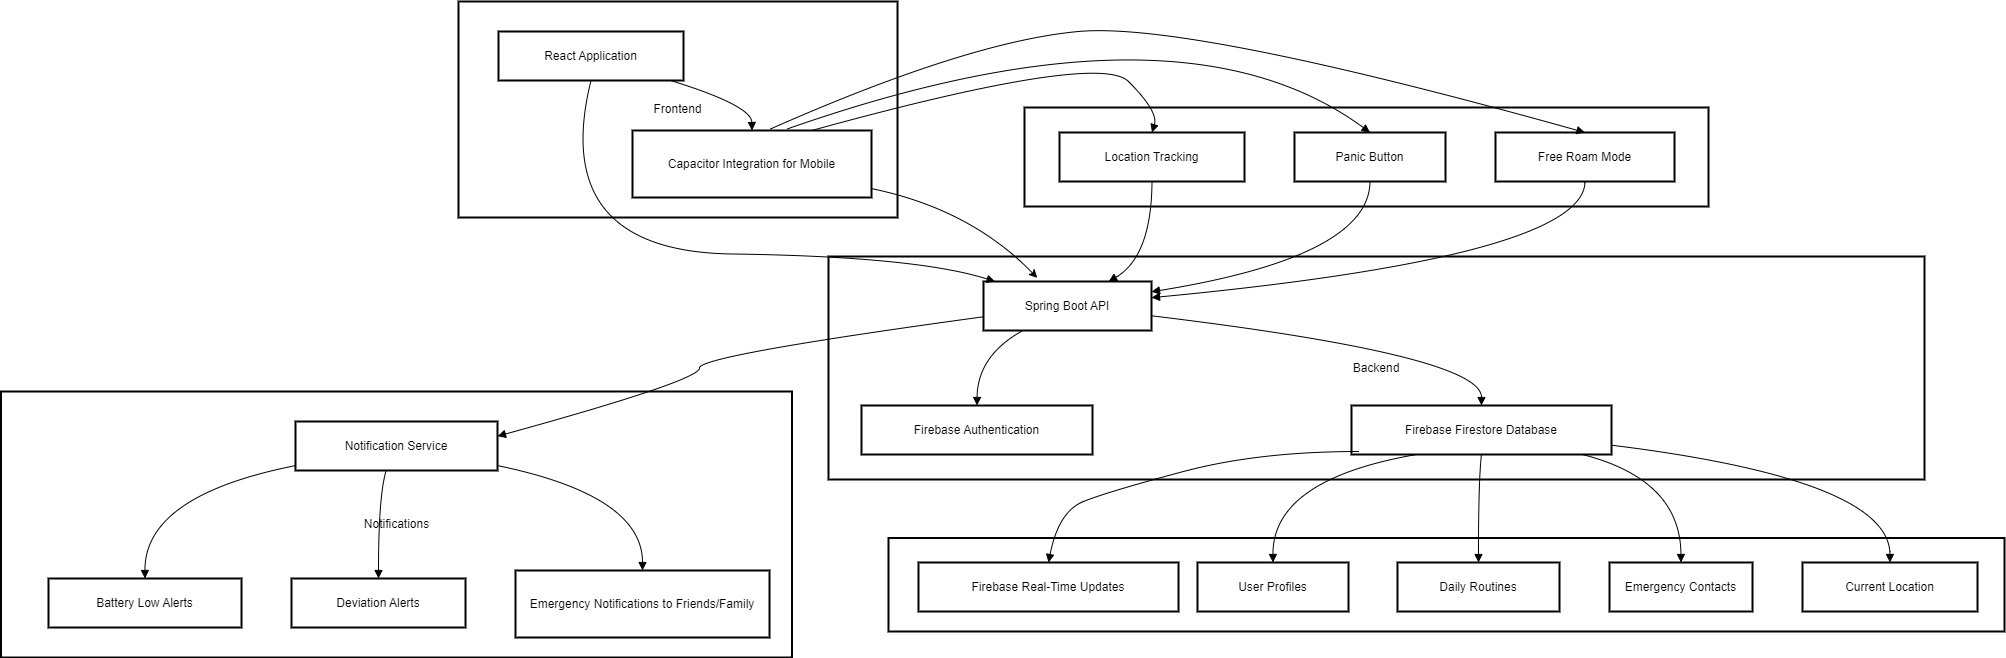

The diagram above was exported from draw.io. Its source (the exported page's mxGraphModel, read from the mxfile embedded in the PNG):
<mxGraphModel dx="1009" dy="554" grid="1" gridSize="10" guides="1" tooltips="1" connect="1" arrows="1" fold="1" page="1" pageScale="1" pageWidth="827" pageHeight="1169" math="0" shadow="0">
  <root>
    <mxCell id="0" />
    <mxCell id="1" parent="0" />
    <mxCell id="ILmt1R0ZwW2r5mFziqNc-48" value="Notifications" style="whiteSpace=wrap;strokeWidth=2;" parent="1" vertex="1">
      <mxGeometry x="222.5" y="570" width="791" height="266" as="geometry" />
    </mxCell>
    <mxCell id="ILmt1R0ZwW2r5mFziqNc-49" value="Database" style="whiteSpace=wrap;strokeWidth=2;" parent="1" vertex="1">
      <mxGeometry x="1110" y="716.5" width="1116" height="93.5" as="geometry" />
    </mxCell>
    <mxCell id="ILmt1R0ZwW2r5mFziqNc-50" value="Mobile Features" style="whiteSpace=wrap;strokeWidth=2;" parent="1" vertex="1">
      <mxGeometry x="1246" y="286" width="684" height="99" as="geometry" />
    </mxCell>
    <mxCell id="ILmt1R0ZwW2r5mFziqNc-51" value="Backend" style="whiteSpace=wrap;strokeWidth=2;" parent="1" vertex="1">
      <mxGeometry x="1050" y="435" width="1096" height="223" as="geometry" />
    </mxCell>
    <mxCell id="ILmt1R0ZwW2r5mFziqNc-52" value="Frontend" style="whiteSpace=wrap;strokeWidth=2;" parent="1" vertex="1">
      <mxGeometry x="680" y="180" width="439" height="216" as="geometry" />
    </mxCell>
    <mxCell id="ILmt1R0ZwW2r5mFziqNc-53" value="React Application" style="whiteSpace=wrap;strokeWidth=2;" parent="1" vertex="1">
      <mxGeometry x="720" y="210" width="185" height="49" as="geometry" />
    </mxCell>
    <mxCell id="ILmt1R0ZwW2r5mFziqNc-54" value="Capacitor Integration for Mobile" style="whiteSpace=wrap;strokeWidth=2;" parent="1" vertex="1">
      <mxGeometry x="854" y="309" width="239" height="67" as="geometry" />
    </mxCell>
    <mxCell id="ILmt1R0ZwW2r5mFziqNc-55" value="Spring Boot API" style="whiteSpace=wrap;strokeWidth=2;" parent="1" vertex="1">
      <mxGeometry x="1205" y="460" width="168" height="49" as="geometry" />
    </mxCell>
    <mxCell id="ILmt1R0ZwW2r5mFziqNc-56" value="Firebase Authentication" style="whiteSpace=wrap;strokeWidth=2;" parent="1" vertex="1">
      <mxGeometry x="1083" y="584" width="231" height="49" as="geometry" />
    </mxCell>
    <mxCell id="ILmt1R0ZwW2r5mFziqNc-57" value="Firebase Firestore Database" style="whiteSpace=wrap;strokeWidth=2;" parent="1" vertex="1">
      <mxGeometry x="1573" y="584" width="260" height="49" as="geometry" />
    </mxCell>
    <mxCell id="ILmt1R0ZwW2r5mFziqNc-58" value="Location Tracking" style="whiteSpace=wrap;strokeWidth=2;" parent="1" vertex="1">
      <mxGeometry x="1281" y="311" width="185" height="49" as="geometry" />
    </mxCell>
    <mxCell id="ILmt1R0ZwW2r5mFziqNc-59" value="Panic Button" style="whiteSpace=wrap;strokeWidth=2;" parent="1" vertex="1">
      <mxGeometry x="1516" y="311" width="151" height="49" as="geometry" />
    </mxCell>
    <mxCell id="ILmt1R0ZwW2r5mFziqNc-60" value="Free Roam Mode" style="whiteSpace=wrap;strokeWidth=2;" parent="1" vertex="1">
      <mxGeometry x="1717" y="311" width="179" height="49" as="geometry" />
    </mxCell>
    <mxCell id="ILmt1R0ZwW2r5mFziqNc-61" value="User Profiles" style="whiteSpace=wrap;strokeWidth=2;" parent="1" vertex="1">
      <mxGeometry x="1419" y="741" width="151" height="49" as="geometry" />
    </mxCell>
    <mxCell id="ILmt1R0ZwW2r5mFziqNc-62" value="Daily Routines" style="whiteSpace=wrap;strokeWidth=2;" parent="1" vertex="1">
      <mxGeometry x="1619" y="741" width="162" height="49" as="geometry" />
    </mxCell>
    <mxCell id="ILmt1R0ZwW2r5mFziqNc-63" value="Emergency Contacts" style="whiteSpace=wrap;strokeWidth=2;" parent="1" vertex="1">
      <mxGeometry x="1831" y="741" width="143" height="49" as="geometry" />
    </mxCell>
    <mxCell id="ILmt1R0ZwW2r5mFziqNc-64" value="Current Location" style="whiteSpace=wrap;strokeWidth=2;" parent="1" vertex="1">
      <mxGeometry x="2024" y="741" width="175" height="49" as="geometry" />
    </mxCell>
    <mxCell id="ILmt1R0ZwW2r5mFziqNc-65" value="Notification Service" style="whiteSpace=wrap;strokeWidth=2;" parent="1" vertex="1">
      <mxGeometry x="517" y="600" width="202" height="49" as="geometry" />
    </mxCell>
    <mxCell id="ILmt1R0ZwW2r5mFziqNc-66" value="Battery Low Alerts" style="whiteSpace=wrap;strokeWidth=2;" parent="1" vertex="1">
      <mxGeometry x="270" y="757" width="193" height="49" as="geometry" />
    </mxCell>
    <mxCell id="ILmt1R0ZwW2r5mFziqNc-67" value="Deviation Alerts" style="whiteSpace=wrap;strokeWidth=2;" parent="1" vertex="1">
      <mxGeometry x="513" y="757" width="174" height="49" as="geometry" />
    </mxCell>
    <mxCell id="ILmt1R0ZwW2r5mFziqNc-68" value="Emergency Notifications to Friends/Family" style="whiteSpace=wrap;strokeWidth=2;" parent="1" vertex="1">
      <mxGeometry x="737" y="749" width="254" height="67" as="geometry" />
    </mxCell>
    <mxCell id="ILmt1R0ZwW2r5mFziqNc-69" value="Firebase Real-Time Updates" style="whiteSpace=wrap;strokeWidth=2;" parent="1" vertex="1">
      <mxGeometry x="1140" y="741" width="260" height="49" as="geometry" />
    </mxCell>
    <mxCell id="ILmt1R0ZwW2r5mFziqNc-70" value="" style="curved=1;startArrow=none;endArrow=block;exitX=0.93;exitY=1;entryX=0.5;entryY=0;rounded=0;" parent="1" source="ILmt1R0ZwW2r5mFziqNc-53" target="ILmt1R0ZwW2r5mFziqNc-54" edge="1">
      <mxGeometry relative="1" as="geometry">
        <Array as="points">
          <mxPoint x="973" y="284" />
        </Array>
      </mxGeometry>
    </mxCell>
    <mxCell id="ILmt1R0ZwW2r5mFziqNc-71" value="" style="curved=1;startArrow=none;endArrow=block;exitX=0.24;exitY=0.99;entryX=0.5;entryY=-0.01;rounded=0;" parent="1" source="ILmt1R0ZwW2r5mFziqNc-55" target="ILmt1R0ZwW2r5mFziqNc-56" edge="1">
      <mxGeometry relative="1" as="geometry">
        <Array as="points">
          <mxPoint x="1199" y="534" />
        </Array>
      </mxGeometry>
    </mxCell>
    <mxCell id="ILmt1R0ZwW2r5mFziqNc-72" value="" style="curved=1;startArrow=none;endArrow=block;exitX=1;exitY=0.7;entryX=0.5;entryY=-0.01;rounded=0;" parent="1" source="ILmt1R0ZwW2r5mFziqNc-55" target="ILmt1R0ZwW2r5mFziqNc-57" edge="1">
      <mxGeometry relative="1" as="geometry">
        <Array as="points">
          <mxPoint x="1703" y="534" />
        </Array>
      </mxGeometry>
    </mxCell>
    <mxCell id="ILmt1R0ZwW2r5mFziqNc-73" value="" style="curved=1;startArrow=none;endArrow=block;exitX=0.576;exitY=-0.021;rounded=0;exitDx=0;exitDy=0;exitPerimeter=0;entryX=0.5;entryY=0;entryDx=0;entryDy=0;" parent="1" source="ILmt1R0ZwW2r5mFziqNc-54" target="ILmt1R0ZwW2r5mFziqNc-60" edge="1">
      <mxGeometry relative="1" as="geometry">
        <Array as="points">
          <mxPoint x="1190" y="220" />
          <mxPoint x="1410" y="200" />
        </Array>
        <mxPoint x="1790" y="200" as="targetPoint" />
      </mxGeometry>
    </mxCell>
    <mxCell id="ILmt1R0ZwW2r5mFziqNc-74" value="" style="curved=1;startArrow=none;endArrow=block;exitX=0.75;exitY=0;entryX=0.5;entryY=0;rounded=0;exitDx=0;exitDy=0;entryDx=0;entryDy=0;" parent="1" source="ILmt1R0ZwW2r5mFziqNc-54" target="ILmt1R0ZwW2r5mFziqNc-58" edge="1">
      <mxGeometry relative="1" as="geometry">
        <Array as="points">
          <mxPoint x="1320" y="230" />
          <mxPoint x="1380" y="290" />
        </Array>
      </mxGeometry>
    </mxCell>
    <mxCell id="ILmt1R0ZwW2r5mFziqNc-75" value="" style="curved=1;startArrow=none;endArrow=block;exitX=0.646;exitY=-0.021;entryX=0.5;entryY=0;rounded=0;exitDx=0;exitDy=0;exitPerimeter=0;entryDx=0;entryDy=0;" parent="1" source="ILmt1R0ZwW2r5mFziqNc-54" target="ILmt1R0ZwW2r5mFziqNc-59" edge="1">
      <mxGeometry relative="1" as="geometry">
        <Array as="points">
          <mxPoint x="1400" y="170" />
        </Array>
      </mxGeometry>
    </mxCell>
    <mxCell id="ILmt1R0ZwW2r5mFziqNc-76" value="" style="curved=1;startArrow=none;endArrow=block;entryX=0.5;entryY=0.01;rounded=0;exitX=0.25;exitY=1;exitDx=0;exitDy=0;" parent="1" source="ILmt1R0ZwW2r5mFziqNc-57" target="ILmt1R0ZwW2r5mFziqNc-61" edge="1">
      <mxGeometry relative="1" as="geometry">
        <Array as="points">
          <mxPoint x="1494" y="658" />
        </Array>
        <mxPoint x="1640" y="670" as="sourcePoint" />
      </mxGeometry>
    </mxCell>
    <mxCell id="ILmt1R0ZwW2r5mFziqNc-77" value="" style="curved=1;startArrow=none;endArrow=block;exitX=0.5;exitY=0.99;entryX=0.5;entryY=0.01;rounded=0;" parent="1" source="ILmt1R0ZwW2r5mFziqNc-57" target="ILmt1R0ZwW2r5mFziqNc-62" edge="1">
      <mxGeometry relative="1" as="geometry">
        <Array as="points">
          <mxPoint x="1700" y="658" />
        </Array>
      </mxGeometry>
    </mxCell>
    <mxCell id="ILmt1R0ZwW2r5mFziqNc-78" value="" style="curved=1;startArrow=none;endArrow=block;exitX=0.88;exitY=0.99;entryX=0.5;entryY=0.01;rounded=0;" parent="1" source="ILmt1R0ZwW2r5mFziqNc-57" target="ILmt1R0ZwW2r5mFziqNc-63" edge="1">
      <mxGeometry relative="1" as="geometry">
        <Array as="points">
          <mxPoint x="1902" y="658" />
        </Array>
      </mxGeometry>
    </mxCell>
    <mxCell id="ILmt1R0ZwW2r5mFziqNc-79" value="" style="curved=1;startArrow=none;endArrow=block;exitX=1;exitY=0.81;entryX=0.5;entryY=0.01;rounded=0;" parent="1" source="ILmt1R0ZwW2r5mFziqNc-57" target="ILmt1R0ZwW2r5mFziqNc-64" edge="1">
      <mxGeometry relative="1" as="geometry">
        <Array as="points">
          <mxPoint x="2111" y="658" />
        </Array>
      </mxGeometry>
    </mxCell>
    <mxCell id="ILmt1R0ZwW2r5mFziqNc-80" value="" style="curved=1;startArrow=none;endArrow=block;exitX=0;exitY=0.72;entryX=1;entryY=0.3;rounded=0;" parent="1" source="ILmt1R0ZwW2r5mFziqNc-55" target="ILmt1R0ZwW2r5mFziqNc-65" edge="1">
      <mxGeometry relative="1" as="geometry">
        <Array as="points">
          <mxPoint x="921" y="534" />
          <mxPoint x="921" y="559" />
        </Array>
      </mxGeometry>
    </mxCell>
    <mxCell id="ILmt1R0ZwW2r5mFziqNc-81" value="" style="curved=1;startArrow=none;endArrow=block;exitX=0;exitY=0.9;entryX=0.5;entryY=0.01;rounded=0;" parent="1" source="ILmt1R0ZwW2r5mFziqNc-65" target="ILmt1R0ZwW2r5mFziqNc-66" edge="1">
      <mxGeometry relative="1" as="geometry">
        <Array as="points">
          <mxPoint x="366" y="674" />
        </Array>
      </mxGeometry>
    </mxCell>
    <mxCell id="ILmt1R0ZwW2r5mFziqNc-82" value="" style="curved=1;startArrow=none;endArrow=block;exitX=0.45;exitY=0.99;entryX=0.5;entryY=0.01;rounded=0;" parent="1" source="ILmt1R0ZwW2r5mFziqNc-65" target="ILmt1R0ZwW2r5mFziqNc-67" edge="1">
      <mxGeometry relative="1" as="geometry">
        <Array as="points">
          <mxPoint x="600" y="674" />
        </Array>
      </mxGeometry>
    </mxCell>
    <mxCell id="ILmt1R0ZwW2r5mFziqNc-83" value="" style="curved=1;startArrow=none;endArrow=block;exitX=1;exitY=0.9;entryX=0.5;entryY=-0.01;rounded=0;" parent="1" source="ILmt1R0ZwW2r5mFziqNc-65" target="ILmt1R0ZwW2r5mFziqNc-68" edge="1">
      <mxGeometry relative="1" as="geometry">
        <Array as="points">
          <mxPoint x="864" y="674" />
        </Array>
      </mxGeometry>
    </mxCell>
    <mxCell id="ILmt1R0ZwW2r5mFziqNc-85" value="" style="curved=1;startArrow=none;endArrow=block;exitX=0.5;exitY=1;entryX=0.06;entryY=-0.01;rounded=0;" parent="1" source="ILmt1R0ZwW2r5mFziqNc-53" target="ILmt1R0ZwW2r5mFziqNc-55" edge="1">
      <mxGeometry relative="1" as="geometry">
        <Array as="points">
          <mxPoint x="770" y="430" />
          <mxPoint x="1138" y="435" />
        </Array>
      </mxGeometry>
    </mxCell>
    <mxCell id="ILmt1R0ZwW2r5mFziqNc-87" value="" style="curved=1;startArrow=none;endArrow=block;exitX=0.5;exitY=0.99;entryX=0.75;entryY=-0.01;rounded=0;" parent="1" source="ILmt1R0ZwW2r5mFziqNc-58" target="ILmt1R0ZwW2r5mFziqNc-55" edge="1">
      <mxGeometry relative="1" as="geometry">
        <Array as="points">
          <mxPoint x="1373" y="435" />
        </Array>
      </mxGeometry>
    </mxCell>
    <mxCell id="ILmt1R0ZwW2r5mFziqNc-88" value="" style="curved=1;startArrow=none;endArrow=block;exitX=0.5;exitY=0.99;entryX=1;entryY=0.21;rounded=0;" parent="1" source="ILmt1R0ZwW2r5mFziqNc-59" target="ILmt1R0ZwW2r5mFziqNc-55" edge="1">
      <mxGeometry relative="1" as="geometry">
        <Array as="points">
          <mxPoint x="1591" y="435" />
        </Array>
      </mxGeometry>
    </mxCell>
    <mxCell id="ILmt1R0ZwW2r5mFziqNc-89" value="" style="curved=1;startArrow=none;endArrow=block;exitX=0.5;exitY=0.99;entryX=1;entryY=0.33;rounded=0;" parent="1" source="ILmt1R0ZwW2r5mFziqNc-60" target="ILmt1R0ZwW2r5mFziqNc-55" edge="1">
      <mxGeometry relative="1" as="geometry">
        <Array as="points">
          <mxPoint x="1806" y="435" />
        </Array>
      </mxGeometry>
    </mxCell>
    <mxCell id="ILmt1R0ZwW2r5mFziqNc-93" value="" style="curved=1;startArrow=none;endArrow=block;exitX=0.027;exitY=0.939;entryX=0.5;entryY=0;rounded=0;entryDx=0;entryDy=0;exitDx=0;exitDy=0;exitPerimeter=0;" parent="1" source="ILmt1R0ZwW2r5mFziqNc-57" target="ILmt1R0ZwW2r5mFziqNc-69" edge="1">
      <mxGeometry relative="1" as="geometry">
        <Array as="points">
          <mxPoint x="1480" y="630" />
          <mxPoint x="1330" y="670" />
          <mxPoint x="1280" y="690" />
        </Array>
        <mxPoint x="1607" y="643" as="sourcePoint" />
        <mxPoint x="1505" y="751" as="targetPoint" />
      </mxGeometry>
    </mxCell>
    <mxCell id="ILmt1R0ZwW2r5mFziqNc-95" value="" style="curved=1;endArrow=classic;html=1;rounded=0;entryX=0.32;entryY=-0.073;entryDx=0;entryDy=0;entryPerimeter=0;" parent="1" source="ILmt1R0ZwW2r5mFziqNc-54" target="ILmt1R0ZwW2r5mFziqNc-55" edge="1">
      <mxGeometry width="50" height="50" relative="1" as="geometry">
        <mxPoint x="1093" y="350" as="sourcePoint" />
        <mxPoint x="1263" y="450" as="targetPoint" />
        <Array as="points">
          <mxPoint x="1192" y="387.5" />
        </Array>
      </mxGeometry>
    </mxCell>
  </root>
</mxGraphModel>